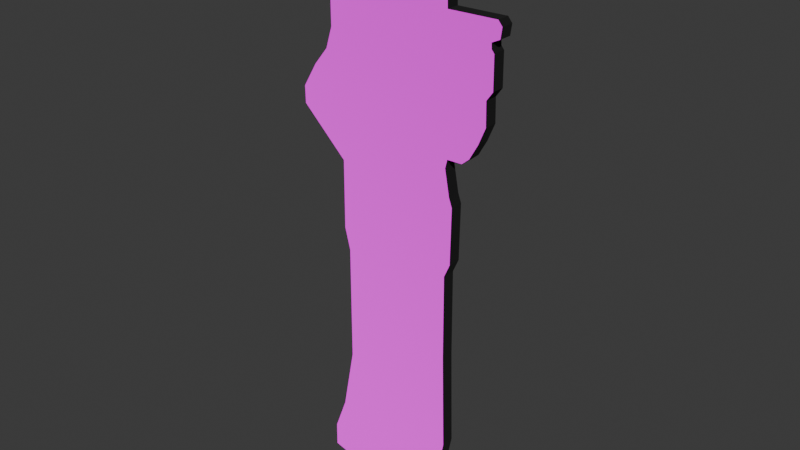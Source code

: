 # Source: Lady.blend  (saved by Blender 5.0.119; exported with 4.5.12 LTS)
import bpy
from mathutils import Matrix  # noqa: F401  (used for matrix-valued properties, if any)

bpy.ops.wm.read_factory_settings(use_empty=True)
scene = bpy.context.scene
scene.name = 'Scene'

# ---- collections
col_collection = bpy.data.collections.new('Collection'); scene.collection.children.link(col_collection)

# ---- images (referenced by path relative to the original .blend; pixels are not part of the script)
import os
ASSET_DIR = os.environ.get("B2B_ASSET_DIR", "")  # directory of the original .blend (textures are referenced by path, not embedded)
HERE = os.path.dirname(os.path.abspath(__file__))  # packed textures are extracted next to this script under _unpacked/

def load_image(name, relpath, width, height, colorspace="sRGB"):
    """Load a texture the original file referenced (path relative to the .blend, or extracted next to this script)."""
    p = next((c for c in (os.path.join(HERE, relpath), os.path.join(ASSET_DIR, relpath)) if relpath and os.path.exists(c)), "")
    if p:
        img = bpy.data.images.load(p, check_existing=True)
        img.name = name
    else:  # same state as the original file: an image datablock whose file is absent (Cycles renders it pink)
        img = bpy.data.images.new(name, width, height)
        img.source = "FILE"
        img.filepath = "//" + (relpath or name)
    img.colorspace_settings.name = colorspace
    return img
img_lady_front_texture_png = load_image('Lady_front_texture.png', 'Lady_front_texture.png', 1024, 1024, 'sRGB')

# ---- materials (node trees are filled in below, after node groups)
mat_lady_front = bpy.data.materials.new('Lady_front')
mat_popup_side = bpy.data.materials.new('Popup-side')
mat_lady_back = bpy.data.materials.new('Lady_back')

# ---- material node trees
mat_lady_front.use_nodes = True; mat_lady_front.node_tree.nodes.clear()
_N = mat_lady_front.node_tree.nodes; _L = mat_lady_front.node_tree.links
n0 = _N.new('ShaderNodeBsdfPrincipled'); n0.name = 'Principled BSDF'; n0.location = (-200, 100)
n0.inputs[2].default_value = 1.0
n0.inputs[7].default_value = 1.0
n1 = _N.new('ShaderNodeOutputMaterial'); n1.name = 'Material Output'; n1.location = (200, 100)
n2 = _N.new('ShaderNodeTexImage'); n2.name = 'Image Texture'; n2.location = (-490, 75)
n2.image = img_lady_front_texture_png
n2.interpolation = 'Closest'
_L.new(n0.outputs[0], n1.inputs[0])
_L.new(n2.outputs[0], n0.inputs[0])
n1.is_active_output = True
mat_popup_side.use_nodes = True; mat_popup_side.node_tree.nodes.clear()
_N = mat_popup_side.node_tree.nodes; _L = mat_popup_side.node_tree.links
n0 = _N.new('ShaderNodeBsdfPrincipled'); n0.name = 'Principled BSDF'; n0.location = (-200, 100)
n0.inputs[0].default_value = (0.0, 0.0, 0.0, 1.0)
n0.inputs[2].default_value = 1.0
n0.inputs[7].default_value = 1.0
n1 = _N.new('ShaderNodeOutputMaterial'); n1.name = 'Material Output'; n1.location = (200, 100)
_L.new(n0.outputs[0], n1.inputs[0])
n1.is_active_output = True
mat_lady_back.use_nodes = True; mat_lady_back.node_tree.nodes.clear()
_N = mat_lady_back.node_tree.nodes; _L = mat_lady_back.node_tree.links
n0 = _N.new('ShaderNodeBsdfPrincipled'); n0.name = 'Principled BSDF'; n0.location = (-200, 100)
n0.inputs[2].default_value = 1.0
n0.inputs[7].default_value = 1.0
n1 = _N.new('ShaderNodeOutputMaterial'); n1.name = 'Material Output'; n1.location = (200, 100)
n2 = _N.new('ShaderNodeTexImage'); n2.name = 'Image Texture'; n2.location = (-490, 75)
n2.image = img_lady_front_texture_png
n2.interpolation = 'Closest'
_L.new(n0.outputs[0], n1.inputs[0])
_L.new(n2.outputs[0], n0.inputs[0])
n1.is_active_output = True

# ---- world
world_world = bpy.data.worlds.new('World'); scene.world = world_world
world_world.use_nodes = True; world_world.node_tree.nodes.clear()
_N = world_world.node_tree.nodes; _L = world_world.node_tree.links
n0 = _N.new('ShaderNodeOutputWorld'); n0.name = 'World Output'; n0.location = (200, 100)
n1 = _N.new('ShaderNodeBackground'); n1.name = 'Background'; n1.location = (-200, 100)
n1.inputs[0].default_value = (0.05088, 0.05088, 0.05088, 1.0)
_L.new(n1.outputs[0], n0.inputs[0])
n0.is_active_output = True
world_world.color = (0.05088, 0.05088, 0.05088)
world_world.sun_shadow_jitter_overblur = 0.0

# ---- meshes
me_vert = bpy.data.meshes.new('Vert')
me_vert.from_pydata([(-0.2551, 1.253e-07, -0.9328), (-0.2546, 1.154e-07, -0.8588), (-0.2157, 1.013e-07, -0.7539), (-0.1795, 7.504e-08, -0.5585), (-0.1795, 2.655e-08, -0.1976), (-0.1967, 1.743e-08, -0.1297), (-0.1958, -1.089e-08, 0.08102), (-0.3351, -2.912e-08, 0.2167), (-0.336, -3.604e-08, 0.2683), (-0.2926, -4.577e-08, 0.3406), (-0.2492, -5.294e-08, 0.394), (-0.2293, -6.144e-08, 0.4573), (-0.2293, -8.162e-08, 0.6075), (-0.2094, -8.66e-08, 0.6445), (-0.1958, -9.511e-08, 0.7079), (-0.1659, -9.973e-08, 0.7422), (-0.1298, -1.043e-07, 0.7766), (-0.07187, -1.096e-07, 0.8155), (0.0213, -1.099e-07, 0.8182), (0.05567, -1.073e-07, 0.7983), (0.1317, -9.717e-08, 0.7232), (0.1371, -8.453e-08, 0.6292), (0.1561, -8.174e-08, 0.6084), (0.157, -7.749e-08, 0.5767), (0.3053, -7.773e-08, 0.5785), (0.318, -7.566e-08, 0.5631), (0.3135, -7.141e-08, 0.5315), (0.289, -6.983e-08, 0.5197), (0.2899, -6.764e-08, 0.5034), (0.2981, -6.63e-08, 0.4935), (0.299, -5.342e-08, 0.3976), (0.28, -4.99e-08, 0.3714), (0.2818, -4.042e-08, 0.3008), (0.2601, -3.349e-08, 0.2493), (0.2339, -2.729e-08, 0.2031), (0.2113, -2.474e-08, 0.1841), (0.1651, -2.462e-08, 0.1832), (0.1588, -2.109e-08, 0.157), (0.1733, -1.052e-08, 0.0783), (0.1832, -6.753e-09, 0.05026), (0.1805, 1.622e-08, -0.1207), (0.1624, 2.181e-08, -0.1623), (0.1642, 5.717e-08, -0.4255), (0.1724, 9.752e-08, -0.7258), (0.1543, 1.102e-07, -0.8199), (0.1362, 1.183e-07, -0.8805), (0.119, 1.215e-07, -0.904), (0.1099, 1.262e-07, -0.9393), (0.06653, 1.279e-07, -0.952), (-0.1696, 1.285e-07, -0.9565)], [], [(36, 31, 33), (49, 0, 1), (49, 1, 2), (47, 48, 46), (48, 49, 2), (46, 48, 2), (44, 45, 46), (2, 3, 43), (44, 2, 43), (4, 5, 41), (5, 6, 39), (41, 5, 40), (2, 44, 46), (3, 4, 42), (42, 43, 3), (39, 40, 5), (41, 42, 4), (6, 7, 9), (7, 8, 9), (38, 39, 6), (6, 9, 10), (37, 38, 6), (6, 10, 36), (10, 11, 36), (6, 36, 37), (11, 12, 13), (13, 14, 15), (15, 16, 21), (16, 17, 19), (17, 18, 19), (19, 20, 21), (21, 22, 23), (23, 24, 27), (24, 25, 27), (25, 26, 27), (28, 29, 30), (28, 30, 31), (23, 27, 28), (19, 21, 16), (21, 23, 11), (15, 21, 13), (11, 13, 21), (34, 35, 36), (23, 28, 31), (34, 36, 33), (36, 11, 23), (32, 33, 31), (23, 31, 36)])
_uv = me_vert.uv_layers.new(name='UVMap')
_uv.uv.foreach_set('vector', [0.2661, 0.592, 0.1053, 0.6899, 0.1328, 0.6265, 0.732, 0.0001007, 0.8524, 0.01223, 0.8521, 0.05065, 0.732, 0.0001007, 0.8521, 0.05065, 0.7978, 0.1052, 0.3388, 0.009479, 0.3998, 0.002837, 0.3262, 0.0278, 0.3998, 0.002837, 0.732, 0.0001007, 0.7978, 0.1052, 0.3262, 0.0278, 0.3998, 0.002837, 0.7978, 0.1052, 0.2769, 0.07151, 0.3021, 0.04003, 0.3262, 0.0278, 0.7978, 0.1052, 0.7478, 0.2066, 0.2519, 0.1204, 0.2769, 0.07151, 0.7978, 0.1052, 0.2519, 0.1204, 0.7494, 0.3939, 0.7739, 0.4291, 0.2684, 0.4127, 0.7739, 0.4291, 0.7735, 0.5384, 0.2401, 0.5231, 0.2684, 0.4127, 0.7739, 0.4291, 0.2431, 0.4344, 0.7978, 0.1052, 0.2769, 0.07151, 0.3262, 0.0278, 0.7478, 0.2066, 0.7494, 0.3939, 0.2647, 0.2762, 0.2647, 0.2762, 0.2519, 0.1204, 0.7478, 0.2066, 0.2401, 0.5231, 0.2431, 0.4344, 0.7739, 0.4291, 0.2684, 0.4127, 0.2647, 0.2762, 0.7494, 0.3939, 0.7735, 0.5384, 0.9702, 0.6086, 0.9109, 0.673, 0.9702, 0.6086, 0.9717, 0.6353, 0.9109, 0.673, 0.2542, 0.5376, 0.2401, 0.5231, 0.7735, 0.5384, 0.7735, 0.5384, 0.9109, 0.673, 0.85, 0.7007, 0.2749, 0.5784, 0.2542, 0.5376, 0.7735, 0.5384, 0.7735, 0.5384, 0.85, 0.7007, 0.2661, 0.592, 0.85, 0.7007, 0.8223, 0.7336, 0.2661, 0.592, 0.7735, 0.5384, 0.2661, 0.592, 0.2749, 0.5784, 0.8223, 0.7336, 0.823, 0.8115, 0.7951, 0.8308, 0.7951, 0.8308, 0.7763, 0.8637, 0.7345, 0.8816, 0.7345, 0.8816, 0.6837, 0.8995, 0.3076, 0.8234, 0.6837, 0.8995, 0.6024, 0.9197, 0.4229, 0.911, 0.6024, 0.9197, 0.4714, 0.9213, 0.4229, 0.911, 0.4229, 0.911, 0.3156, 0.8722, 0.3076, 0.8234, 0.3076, 0.8234, 0.2808, 0.8126, 0.2793, 0.7962, 0.2793, 0.7962, 0.07062, 0.7974, 0.09326, 0.7669, 0.07062, 0.7974, 0.05273, 0.7894, 0.09326, 0.7669, 0.05273, 0.7894, 0.05895, 0.773, 0.09326, 0.7669, 0.09192, 0.7584, 0.08042, 0.7533, 0.07872, 0.7035, 0.09192, 0.7584, 0.07872, 0.7035, 0.1053, 0.6899, 0.2793, 0.7962, 0.09326, 0.7669, 0.09192, 0.7584, 0.4229, 0.911, 0.3076, 0.8234, 0.6837, 0.8995, 0.3076, 0.8234, 0.2793, 0.7962, 0.8223, 0.7336, 0.7345, 0.8816, 0.3076, 0.8234, 0.7951, 0.8308, 0.8223, 0.7336, 0.7951, 0.8308, 0.3076, 0.8234, 0.1695, 0.6025, 0.2012, 0.5926, 0.2661, 0.592, 0.2793, 0.7962, 0.09192, 0.7584, 0.1053, 0.6899, 0.1695, 0.6025, 0.2661, 0.592, 0.1328, 0.6265, 0.2661, 0.592, 0.8223, 0.7336, 0.2793, 0.7962, 0.1025, 0.6533, 0.1328, 0.6265, 0.1053, 0.6899, 0.2793, 0.7962, 0.1053, 0.6899, 0.2661, 0.592])
me_vert.materials.append(mat_lady_front)
me_vert.materials.append(mat_popup_side)
me_vert.materials.append(mat_lady_back)
me_vert.update()

# ---- objects
ob_lady = bpy.data.objects.new('Lady', me_vert)

# ---- transforms, parenting, visibility, modifiers, constraints
ob_lady.location = (0.0, 0.0, 0.0)
_m = ob_lady.modifiers.new('Solidify', 'SOLIDIFY')
_m.thickness = 0.04
_m.material_offset = 2
_m.material_offset_rim = 1

# ---- collection membership
col_collection.objects.link(ob_lady)

# ---- scene / render settings (as saved in the file)
scene.frame_start = 1; scene.frame_end = 250; scene.frame_set(1)
scene.render.engine = 'BLENDER_EEVEE_NEXT'
scene.render.bake_bias = 0.0
scene.render.bake_samples = 0
scene.cycles.sampling_pattern = 'TABULATED_SOBOL'
scene.eevee.use_volume_custom_range = False
bpy.context.view_layer.update()

# ---- added for rendering (the .blend has no active camera and no usable light): camera, sun
cam_auto = bpy.data.cameras.new('AutoCamera')
cam_auto.lens = 50.0
cam_auto.sensor_width = 36.0
cam_auto.clip_end = 1000.0
ob_auto_camera = bpy.data.objects.new('AutoCamera', cam_auto)
scene.collection.objects.link(ob_auto_camera)
ob_auto_camera.location = (1.74132, -2.12039, 1.33112)
ob_auto_camera.rotation_euler = (1.09748, -7.21219e-08, 0.694738)
scene.camera = ob_auto_camera
light_auto_sun = bpy.data.lights.new('AutoSun', 'SUN')
light_auto_sun.energy = 3.0
light_auto_sun.angle = 0.0523599
ob_auto_sun = bpy.data.objects.new('AutoSun', light_auto_sun)
scene.collection.objects.link(ob_auto_sun)
ob_auto_sun.rotation_euler = (0.872665, 0.174533, 0.523599)
bpy.context.view_layer.update()
